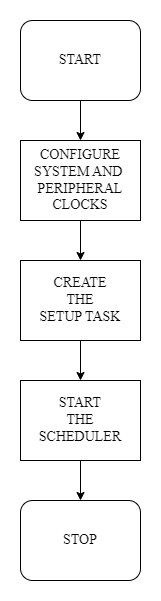

The diagram above was exported from draw.io. Its source (the exported page's mxGraphModel, read from the mxfile embedded in the PNG):
<mxGraphModel dx="1120" dy="492" grid="1" gridSize="10" guides="1" tooltips="1" connect="1" arrows="1" fold="1" page="1" pageScale="1" pageWidth="827" pageHeight="1169" math="0" shadow="0">
  <root>
    <mxCell id="WIyWlLk6GJQsqaUBKTNV-0" />
    <mxCell id="WIyWlLk6GJQsqaUBKTNV-1" parent="WIyWlLk6GJQsqaUBKTNV-0" />
    <mxCell id="cNviWKSVTImbrZ6vdPgM-5" style="edgeStyle=orthogonalEdgeStyle;rounded=0;orthogonalLoop=1;jettySize=auto;html=1;exitX=0.5;exitY=1;exitDx=0;exitDy=0;entryX=0.5;entryY=0;entryDx=0;entryDy=0;" parent="WIyWlLk6GJQsqaUBKTNV-1" source="cNviWKSVTImbrZ6vdPgM-0" target="cNviWKSVTImbrZ6vdPgM-1" edge="1">
      <mxGeometry relative="1" as="geometry" />
    </mxCell>
    <mxCell id="cNviWKSVTImbrZ6vdPgM-0" value="&lt;font style=&quot;font-size: 14px;&quot; face=&quot;Times New Roman&quot;&gt;START&lt;/font&gt;" style="rounded=1;whiteSpace=wrap;html=1;" parent="WIyWlLk6GJQsqaUBKTNV-1" vertex="1">
      <mxGeometry x="360" y="120" width="120" height="80" as="geometry" />
    </mxCell>
    <mxCell id="cNviWKSVTImbrZ6vdPgM-6" style="edgeStyle=orthogonalEdgeStyle;rounded=0;orthogonalLoop=1;jettySize=auto;html=1;exitX=0.5;exitY=1;exitDx=0;exitDy=0;entryX=0.5;entryY=0;entryDx=0;entryDy=0;" parent="WIyWlLk6GJQsqaUBKTNV-1" source="cNviWKSVTImbrZ6vdPgM-1" target="cNviWKSVTImbrZ6vdPgM-2" edge="1">
      <mxGeometry relative="1" as="geometry" />
    </mxCell>
    <mxCell id="cNviWKSVTImbrZ6vdPgM-1" value="&lt;div style=&quot;&quot;&gt;&lt;font face=&quot;Times New Roman&quot;&gt;&lt;span style=&quot;font-size: 14px;&quot;&gt;CONFIGURE SYSTEM AND&amp;nbsp;&lt;/span&gt;&lt;/font&gt;&lt;/div&gt;&lt;div style=&quot;&quot;&gt;&lt;span style=&quot;font-size: 14px; font-family: &amp;quot;Times New Roman&amp;quot;; background-color: initial;&quot;&gt;PERIPHERAL CLOCKS&lt;/span&gt;&lt;/div&gt;" style="rounded=0;whiteSpace=wrap;html=1;align=center;" parent="WIyWlLk6GJQsqaUBKTNV-1" vertex="1">
      <mxGeometry x="360" y="240" width="120" height="80" as="geometry" />
    </mxCell>
    <mxCell id="cNviWKSVTImbrZ6vdPgM-7" style="edgeStyle=orthogonalEdgeStyle;rounded=0;orthogonalLoop=1;jettySize=auto;html=1;exitX=0.5;exitY=1;exitDx=0;exitDy=0;entryX=0.5;entryY=0;entryDx=0;entryDy=0;" parent="WIyWlLk6GJQsqaUBKTNV-1" source="cNviWKSVTImbrZ6vdPgM-2" target="cNviWKSVTImbrZ6vdPgM-3" edge="1">
      <mxGeometry relative="1" as="geometry" />
    </mxCell>
    <mxCell id="cNviWKSVTImbrZ6vdPgM-2" value="&lt;font style=&quot;font-size: 14px;&quot; face=&quot;Times New Roman&quot;&gt;CREATE &lt;br&gt;THE &lt;br&gt;SETUP TASK&lt;/font&gt;" style="rounded=0;whiteSpace=wrap;html=1;" parent="WIyWlLk6GJQsqaUBKTNV-1" vertex="1">
      <mxGeometry x="360" y="360" width="120" height="80" as="geometry" />
    </mxCell>
    <mxCell id="cNviWKSVTImbrZ6vdPgM-8" style="edgeStyle=orthogonalEdgeStyle;rounded=0;orthogonalLoop=1;jettySize=auto;html=1;exitX=0.5;exitY=1;exitDx=0;exitDy=0;entryX=0.5;entryY=0;entryDx=0;entryDy=0;" parent="WIyWlLk6GJQsqaUBKTNV-1" source="cNviWKSVTImbrZ6vdPgM-3" target="cNviWKSVTImbrZ6vdPgM-4" edge="1">
      <mxGeometry relative="1" as="geometry" />
    </mxCell>
    <mxCell id="cNviWKSVTImbrZ6vdPgM-3" value="&lt;font style=&quot;font-size: 14px;&quot; face=&quot;Times New Roman&quot;&gt;START &lt;br&gt;THE &lt;br&gt;SCHEDULER&lt;/font&gt;" style="rounded=0;whiteSpace=wrap;html=1;" parent="WIyWlLk6GJQsqaUBKTNV-1" vertex="1">
      <mxGeometry x="360" y="480" width="120" height="80" as="geometry" />
    </mxCell>
    <mxCell id="cNviWKSVTImbrZ6vdPgM-4" value="&lt;font style=&quot;font-size: 14px;&quot; face=&quot;Times New Roman&quot;&gt;STOP&lt;/font&gt;" style="rounded=1;whiteSpace=wrap;html=1;" parent="WIyWlLk6GJQsqaUBKTNV-1" vertex="1">
      <mxGeometry x="360" y="600" width="120" height="80" as="geometry" />
    </mxCell>
  </root>
</mxGraphModel>